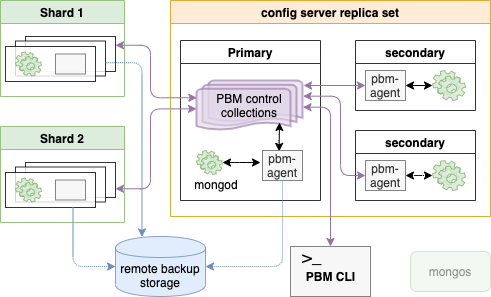

The diagram above was exported from draw.io. Its source (the exported page's mxGraphModel, read from the mxfile embedded in the PNG):
<mxGraphModel dx="1135" dy="659" grid="1" gridSize="10" guides="1" tooltips="1" connect="1" arrows="1" fold="1" page="1" pageScale="1" pageWidth="827" pageHeight="1169" math="0" shadow="0">
  <root>
    <mxCell id="JdWutXdKjbyIYzgdaY6M-0" />
    <mxCell id="JdWutXdKjbyIYzgdaY6M-1" parent="JdWutXdKjbyIYzgdaY6M-0" />
    <mxCell id="GzM19pP-R8ao5Q2Few8Y-4" value="remote backup storage" style="shape=cylinder;whiteSpace=wrap;html=1;boundedLbl=1;backgroundOutline=1;rounded=0;shadow=0;sketch=0;opacity=80;fillColor=#dae8fc;strokeColor=#6c8ebf;" parent="JdWutXdKjbyIYzgdaY6M-1" vertex="1">
      <mxGeometry x="265" y="366" width="90" height="60" as="geometry" />
    </mxCell>
    <mxCell id="wlU3imhEmphdQKth_C1y-7" value="config server replica set" style="swimlane;rounded=0;shadow=0;sketch=0;opacity=80;fillColor=#ffe6cc;strokeColor=#d79b00;" parent="JdWutXdKjbyIYzgdaY6M-1" vertex="1">
      <mxGeometry x="320" y="130" width="320" height="216" as="geometry" />
    </mxCell>
    <mxCell id="JdWutXdKjbyIYzgdaY6M-2" value="Primary" style="swimlane;rounded=0;sketch=0;opacity=80;" parent="wlU3imhEmphdQKth_C1y-7" vertex="1">
      <mxGeometry x="10" y="40" width="140" height="160" as="geometry" />
    </mxCell>
    <mxCell id="JdWutXdKjbyIYzgdaY6M-6" value="&lt;font color=&quot;#000000&quot;&gt;PBM control collections&lt;/font&gt;" style="strokeWidth=2;html=1;shape=mxgraph.flowchart.multi-document;whiteSpace=wrap;rounded=0;sketch=0;opacity=60;fillColor=#e1d5e7;strokeColor=#9673a6;" parent="JdWutXdKjbyIYzgdaY6M-2" vertex="1">
      <mxGeometry x="16" y="40" width="106" height="50" as="geometry" />
    </mxCell>
    <mxCell id="wlU3imhEmphdQKth_C1y-5" style="edgeStyle=orthogonalEdgeStyle;rounded=1;sketch=0;orthogonalLoop=1;jettySize=auto;html=1;exitX=0.417;exitY=0.029;exitDx=0;exitDy=0;startArrow=classic;startFill=1;exitPerimeter=0;" parent="JdWutXdKjbyIYzgdaY6M-2" source="JdWutXdKjbyIYzgdaY6M-7" edge="1">
      <mxGeometry relative="1" as="geometry">
        <mxPoint x="99" y="82" as="targetPoint" />
        <Array as="points">
          <mxPoint x="99" y="100" />
        </Array>
      </mxGeometry>
    </mxCell>
    <mxCell id="JdWutXdKjbyIYzgdaY6M-7" value="pbm-agent" style="whiteSpace=wrap;html=1;rounded=0;shadow=0;sketch=0;opacity=80;fillColor=#f5f5f5;strokeColor=#666666;fontColor=#333333;" parent="JdWutXdKjbyIYzgdaY6M-2" vertex="1">
      <mxGeometry x="82" y="110" width="40" height="30" as="geometry" />
    </mxCell>
    <mxCell id="wlU3imhEmphdQKth_C1y-0" value="" style="shape=mxgraph.bpmn.service_task;html=1;outlineConnect=0;rounded=0;shadow=0;sketch=0;opacity=80;fillColor=#d5e8d4;strokeColor=#82b366;" parent="JdWutXdKjbyIYzgdaY6M-2" vertex="1">
      <mxGeometry x="16" y="110" width="26" height="24" as="geometry" />
    </mxCell>
    <mxCell id="wlU3imhEmphdQKth_C1y-1" value="mongod" style="text;html=1;strokeColor=none;fillColor=none;align=center;verticalAlign=middle;whiteSpace=wrap;rounded=0;shadow=0;sketch=0;opacity=80;" parent="JdWutXdKjbyIYzgdaY6M-2" vertex="1">
      <mxGeometry x="16" y="134" width="40" height="20" as="geometry" />
    </mxCell>
    <mxCell id="wlU3imhEmphdQKth_C1y-3" style="edgeStyle=orthogonalEdgeStyle;rounded=1;sketch=0;orthogonalLoop=1;jettySize=auto;html=1;startArrow=classic;startFill=1;" parent="JdWutXdKjbyIYzgdaY6M-2" source="wlU3imhEmphdQKth_C1y-0" edge="1">
      <mxGeometry relative="1" as="geometry">
        <mxPoint x="80" y="122" as="targetPoint" />
        <mxPoint x="49" y="121.83" as="sourcePoint" />
        <Array as="points">
          <mxPoint x="59" y="122" />
        </Array>
      </mxGeometry>
    </mxCell>
    <mxCell id="wlU3imhEmphdQKth_C1y-13" value="secondary" style="swimlane;rounded=0;shadow=0;sketch=0;opacity=80;" parent="wlU3imhEmphdQKth_C1y-7" vertex="1">
      <mxGeometry x="185" y="40" width="120" height="70" as="geometry">
        <mxRectangle x="185" y="40" width="90" height="23" as="alternateBounds" />
      </mxGeometry>
    </mxCell>
    <mxCell id="dUstfmkpkfYdn2mH8I7y-26" style="edgeStyle=orthogonalEdgeStyle;curved=1;rounded=1;sketch=0;orthogonalLoop=1;jettySize=auto;html=1;exitX=1;exitY=0.5;exitDx=0;exitDy=0;startArrow=classic;startFill=1;" parent="wlU3imhEmphdQKth_C1y-13" source="wlU3imhEmphdQKth_C1y-14" target="wlU3imhEmphdQKth_C1y-15" edge="1">
      <mxGeometry relative="1" as="geometry" />
    </mxCell>
    <mxCell id="wlU3imhEmphdQKth_C1y-14" value="pbm-agent" style="whiteSpace=wrap;html=1;rounded=0;shadow=0;sketch=0;opacity=80;fillColor=#f5f5f5;strokeColor=#666666;fontColor=#333333;" parent="wlU3imhEmphdQKth_C1y-13" vertex="1">
      <mxGeometry x="10" y="30" width="40" height="30" as="geometry" />
    </mxCell>
    <mxCell id="wlU3imhEmphdQKth_C1y-15" value="" style="shape=mxgraph.bpmn.service_task;html=1;outlineConnect=0;rounded=0;shadow=0;sketch=0;opacity=80;fillColor=#d5e8d4;strokeColor=#82b366;" parent="wlU3imhEmphdQKth_C1y-13" vertex="1">
      <mxGeometry x="77" y="30" width="33" height="30" as="geometry" />
    </mxCell>
    <mxCell id="dUstfmkpkfYdn2mH8I7y-21" value="secondary" style="swimlane;rounded=0;shadow=0;sketch=0;opacity=80;" parent="wlU3imhEmphdQKth_C1y-7" vertex="1">
      <mxGeometry x="185" y="130" width="120" height="70" as="geometry">
        <mxRectangle x="185" y="130" width="90" height="23" as="alternateBounds" />
      </mxGeometry>
    </mxCell>
    <mxCell id="t0L8XnkBVRgFVQxzoncL-17" style="edgeStyle=orthogonalEdgeStyle;rounded=1;sketch=0;orthogonalLoop=1;jettySize=auto;html=1;exitX=1;exitY=0.5;exitDx=0;exitDy=0;dashed=1;dashPattern=1 1;startArrow=classic;startFill=1;endArrow=classic;endFill=1;" parent="dUstfmkpkfYdn2mH8I7y-21" source="dUstfmkpkfYdn2mH8I7y-22" target="dUstfmkpkfYdn2mH8I7y-23" edge="1">
      <mxGeometry relative="1" as="geometry" />
    </mxCell>
    <mxCell id="dUstfmkpkfYdn2mH8I7y-22" value="pbm-agent" style="whiteSpace=wrap;html=1;rounded=0;shadow=0;sketch=0;opacity=80;fillColor=#f5f5f5;strokeColor=#666666;fontColor=#333333;" parent="dUstfmkpkfYdn2mH8I7y-21" vertex="1">
      <mxGeometry x="10" y="30" width="40" height="30" as="geometry" />
    </mxCell>
    <mxCell id="dUstfmkpkfYdn2mH8I7y-23" value="" style="shape=mxgraph.bpmn.service_task;html=1;outlineConnect=0;rounded=0;shadow=0;sketch=0;opacity=80;fillColor=#d5e8d4;strokeColor=#82b366;" parent="dUstfmkpkfYdn2mH8I7y-21" vertex="1">
      <mxGeometry x="77" y="30" width="33" height="30" as="geometry" />
    </mxCell>
    <mxCell id="t0L8XnkBVRgFVQxzoncL-11" style="edgeStyle=orthogonalEdgeStyle;rounded=1;sketch=0;orthogonalLoop=1;jettySize=auto;html=1;entryX=1.01;entryY=0.1;entryDx=0;entryDy=0;entryPerimeter=0;startArrow=classic;startFill=1;endArrow=classic;endFill=1;fillColor=#e1d5e7;strokeColor=#9673a6;" parent="wlU3imhEmphdQKth_C1y-7" source="wlU3imhEmphdQKth_C1y-14" target="JdWutXdKjbyIYzgdaY6M-6" edge="1">
      <mxGeometry relative="1" as="geometry" />
    </mxCell>
    <mxCell id="t0L8XnkBVRgFVQxzoncL-12" style="edgeStyle=orthogonalEdgeStyle;rounded=1;sketch=0;orthogonalLoop=1;jettySize=auto;html=1;entryX=1.007;entryY=0.313;entryDx=0;entryDy=0;entryPerimeter=0;startArrow=classic;startFill=1;endArrow=classic;endFill=1;fillColor=#e1d5e7;strokeColor=#9673a6;" parent="wlU3imhEmphdQKth_C1y-7" source="dUstfmkpkfYdn2mH8I7y-22" target="JdWutXdKjbyIYzgdaY6M-6" edge="1">
      <mxGeometry relative="1" as="geometry">
        <Array as="points">
          <mxPoint x="170" y="175" />
          <mxPoint x="170" y="96" />
        </Array>
      </mxGeometry>
    </mxCell>
    <mxCell id="dUstfmkpkfYdn2mH8I7y-6" value="Shard 1" style="swimlane;rounded=0;shadow=0;sketch=0;opacity=80;fillColor=#d5e8d4;strokeColor=#82b366;" parent="JdWutXdKjbyIYzgdaY6M-1" vertex="1">
      <mxGeometry x="150" y="130" width="124" height="96" as="geometry" />
    </mxCell>
    <mxCell id="7Spx5rhy8n1fR-hDLxo3-29" value="" style="group" parent="dUstfmkpkfYdn2mH8I7y-6" vertex="1" connectable="0">
      <mxGeometry x="5" y="36" width="110" height="45" as="geometry" />
    </mxCell>
    <mxCell id="7Spx5rhy8n1fR-hDLxo3-26" value="" style="rounded=0;whiteSpace=wrap;html=1;shadow=0;sketch=0;opacity=80;" parent="7Spx5rhy8n1fR-hDLxo3-29" vertex="1">
      <mxGeometry x="20" width="90" height="35" as="geometry" />
    </mxCell>
    <mxCell id="7Spx5rhy8n1fR-hDLxo3-23" value="" style="rounded=0;whiteSpace=wrap;html=1;shadow=0;sketch=0;opacity=80;" parent="7Spx5rhy8n1fR-hDLxo3-29" vertex="1">
      <mxGeometry x="10" y="4.5" width="90" height="35" as="geometry" />
    </mxCell>
    <mxCell id="7Spx5rhy8n1fR-hDLxo3-20" value="" style="rounded=0;whiteSpace=wrap;html=1;shadow=0;sketch=0;opacity=80;" parent="7Spx5rhy8n1fR-hDLxo3-29" vertex="1">
      <mxGeometry y="10" width="90" height="35" as="geometry" />
    </mxCell>
    <mxCell id="7Spx5rhy8n1fR-hDLxo3-21" value="" style="whiteSpace=wrap;html=1;rounded=0;shadow=0;sketch=0;opacity=80;fillColor=#f5f5f5;strokeColor=#666666;fontColor=#333333;" parent="7Spx5rhy8n1fR-hDLxo3-29" vertex="1">
      <mxGeometry x="50" y="17.5" width="30" height="20" as="geometry" />
    </mxCell>
    <mxCell id="7Spx5rhy8n1fR-hDLxo3-22" value="" style="shape=mxgraph.bpmn.service_task;html=1;outlineConnect=0;rounded=0;shadow=0;sketch=0;opacity=80;fillColor=#d5e8d4;strokeColor=#82b366;" parent="7Spx5rhy8n1fR-hDLxo3-29" vertex="1">
      <mxGeometry x="10" y="15.5" width="26" height="24" as="geometry" />
    </mxCell>
    <mxCell id="7Spx5rhy8n1fR-hDLxo3-30" value="Shard 2" style="swimlane;rounded=0;shadow=0;sketch=0;opacity=80;fillColor=#d5e8d4;strokeColor=#82b366;" parent="JdWutXdKjbyIYzgdaY6M-1" vertex="1">
      <mxGeometry x="150" y="256" width="124" height="96" as="geometry" />
    </mxCell>
    <mxCell id="7Spx5rhy8n1fR-hDLxo3-31" value="" style="group" parent="7Spx5rhy8n1fR-hDLxo3-30" vertex="1" connectable="0">
      <mxGeometry x="5" y="36" width="110" height="45" as="geometry" />
    </mxCell>
    <mxCell id="7Spx5rhy8n1fR-hDLxo3-32" value="" style="rounded=0;whiteSpace=wrap;html=1;shadow=0;sketch=0;opacity=80;" parent="7Spx5rhy8n1fR-hDLxo3-31" vertex="1">
      <mxGeometry x="20" width="90" height="35" as="geometry" />
    </mxCell>
    <mxCell id="7Spx5rhy8n1fR-hDLxo3-33" value="" style="rounded=0;whiteSpace=wrap;html=1;shadow=0;sketch=0;opacity=80;" parent="7Spx5rhy8n1fR-hDLxo3-31" vertex="1">
      <mxGeometry x="10" y="4.5" width="90" height="35" as="geometry" />
    </mxCell>
    <mxCell id="7Spx5rhy8n1fR-hDLxo3-34" value="" style="rounded=0;whiteSpace=wrap;html=1;shadow=0;sketch=0;opacity=80;" parent="7Spx5rhy8n1fR-hDLxo3-31" vertex="1">
      <mxGeometry y="10" width="90" height="35" as="geometry" />
    </mxCell>
    <mxCell id="7Spx5rhy8n1fR-hDLxo3-35" value="" style="whiteSpace=wrap;html=1;rounded=0;shadow=0;sketch=0;opacity=80;fillColor=#f5f5f5;strokeColor=#666666;fontColor=#333333;" parent="7Spx5rhy8n1fR-hDLxo3-31" vertex="1">
      <mxGeometry x="50" y="17.5" width="30" height="20" as="geometry" />
    </mxCell>
    <mxCell id="7Spx5rhy8n1fR-hDLxo3-36" value="" style="shape=mxgraph.bpmn.service_task;html=1;outlineConnect=0;rounded=0;shadow=0;sketch=0;opacity=80;fillColor=#d5e8d4;strokeColor=#82b366;" parent="7Spx5rhy8n1fR-hDLxo3-31" vertex="1">
      <mxGeometry x="10" y="15.5" width="26" height="24" as="geometry" />
    </mxCell>
    <mxCell id="7Spx5rhy8n1fR-hDLxo3-37" style="edgeStyle=orthogonalEdgeStyle;rounded=1;sketch=0;orthogonalLoop=1;jettySize=auto;html=1;exitX=1;exitY=0.25;exitDx=0;exitDy=0;entryX=0.003;entryY=0.345;entryDx=0;entryDy=0;entryPerimeter=0;startArrow=classic;startFill=1;fillColor=#e1d5e7;strokeColor=#9673a6;" parent="JdWutXdKjbyIYzgdaY6M-1" source="7Spx5rhy8n1fR-hDLxo3-26" target="JdWutXdKjbyIYzgdaY6M-6" edge="1">
      <mxGeometry relative="1" as="geometry">
        <Array as="points">
          <mxPoint x="300" y="175" />
          <mxPoint x="300" y="227" />
        </Array>
      </mxGeometry>
    </mxCell>
    <mxCell id="7Spx5rhy8n1fR-hDLxo3-38" style="edgeStyle=orthogonalEdgeStyle;rounded=1;sketch=0;orthogonalLoop=1;jettySize=auto;html=1;entryX=0;entryY=0.567;entryDx=0;entryDy=0;entryPerimeter=0;startArrow=classic;startFill=1;fillColor=#e1d5e7;strokeColor=#9673a6;exitX=1;exitY=0.75;exitDx=0;exitDy=0;" parent="JdWutXdKjbyIYzgdaY6M-1" source="7Spx5rhy8n1fR-hDLxo3-32" target="JdWutXdKjbyIYzgdaY6M-6" edge="1">
      <mxGeometry relative="1" as="geometry">
        <Array as="points">
          <mxPoint x="300" y="318" />
          <mxPoint x="300" y="238" />
        </Array>
      </mxGeometry>
    </mxCell>
    <mxCell id="AlTZi-Pa74c4Rpkjsk9R-4" value="" style="group" parent="JdWutXdKjbyIYzgdaY6M-1" vertex="1" connectable="0">
      <mxGeometry x="440" y="376" width="80" height="50" as="geometry" />
    </mxCell>
    <mxCell id="GzM19pP-R8ao5Q2Few8Y-0" value="" style="verticalLabelPosition=bottom;verticalAlign=top;html=1;shape=mxgraph.basic.rect;fillColor2=none;strokeWidth=1;size=20;indent=5;rounded=0;sketch=0;opacity=80;fillColor=#f5f5f5;strokeColor=#666666;fontColor=#333333;" parent="AlTZi-Pa74c4Rpkjsk9R-4" vertex="1">
      <mxGeometry width="80" height="50" as="geometry" />
    </mxCell>
    <mxCell id="AlTZi-Pa74c4Rpkjsk9R-5" value="" style="group" parent="AlTZi-Pa74c4Rpkjsk9R-4" vertex="1" connectable="0">
      <mxGeometry x="10" width="57.5" height="40" as="geometry" />
    </mxCell>
    <mxCell id="GzM19pP-R8ao5Q2Few8Y-1" value="&lt;font style=&quot;font-size: 17px&quot;&gt;&amp;gt;_&lt;/font&gt;" style="text;html=1;strokeColor=none;fillColor=none;align=left;verticalAlign=middle;whiteSpace=wrap;rounded=0;sketch=0;opacity=80;" parent="AlTZi-Pa74c4Rpkjsk9R-5" vertex="1">
      <mxGeometry width="40" height="20" as="geometry" />
    </mxCell>
    <mxCell id="GzM19pP-R8ao5Q2Few8Y-2" value="&lt;b&gt;PBM CLI&lt;/b&gt;" style="text;html=1;strokeColor=none;fillColor=none;align=center;verticalAlign=middle;whiteSpace=wrap;rounded=0;sketch=0;opacity=80;" parent="AlTZi-Pa74c4Rpkjsk9R-5" vertex="1">
      <mxGeometry x="2.5" y="20" width="55" height="20" as="geometry" />
    </mxCell>
    <mxCell id="t0L8XnkBVRgFVQxzoncL-5" style="edgeStyle=orthogonalEdgeStyle;rounded=1;sketch=0;orthogonalLoop=1;jettySize=auto;html=1;startArrow=classic;startFill=1;endArrow=classic;endFill=1;entryX=1.005;entryY=0.533;entryDx=0;entryDy=0;entryPerimeter=0;fillColor=#e1d5e7;strokeColor=#9673a6;" parent="JdWutXdKjbyIYzgdaY6M-1" target="JdWutXdKjbyIYzgdaY6M-6" edge="1">
      <mxGeometry relative="1" as="geometry">
        <mxPoint x="480" y="376" as="sourcePoint" />
        <mxPoint x="340" y="238" as="targetPoint" />
        <Array as="points">
          <mxPoint x="480" y="376" />
          <mxPoint x="480" y="237" />
        </Array>
      </mxGeometry>
    </mxCell>
    <mxCell id="AlTZi-Pa74c4Rpkjsk9R-0" value="" style="rounded=1;whiteSpace=wrap;html=1;fillColor=#d5e8d4;strokeColor=#82b366;strokeOpacity=30;fillOpacity=30;" parent="JdWutXdKjbyIYzgdaY6M-1" vertex="1">
      <mxGeometry x="560" y="381" width="80" height="40" as="geometry" />
    </mxCell>
    <mxCell id="AlTZi-Pa74c4Rpkjsk9R-1" value="mongos" style="text;html=1;strokeColor=none;fillColor=none;align=center;verticalAlign=middle;whiteSpace=wrap;rounded=0;fillOpacity=40;strokeOpacity=40;opacity=30;textOpacity=40;" parent="JdWutXdKjbyIYzgdaY6M-1" vertex="1">
      <mxGeometry x="580" y="391" width="40" height="20" as="geometry" />
    </mxCell>
    <mxCell id="t0L8XnkBVRgFVQxzoncL-13" style="edgeStyle=orthogonalEdgeStyle;rounded=1;sketch=0;orthogonalLoop=1;jettySize=auto;html=1;exitX=0.5;exitY=1;exitDx=0;exitDy=0;entryX=1;entryY=0.5;entryDx=0;entryDy=0;startArrow=none;startFill=0;endArrow=classic;endFill=1;fillColor=#dae8fc;strokeColor=#6c8ebf;dashed=1;dashPattern=1 1;" parent="JdWutXdKjbyIYzgdaY6M-1" source="JdWutXdKjbyIYzgdaY6M-7" target="GzM19pP-R8ao5Q2Few8Y-4" edge="1">
      <mxGeometry relative="1" as="geometry" />
    </mxCell>
    <mxCell id="t0L8XnkBVRgFVQxzoncL-14" style="edgeStyle=orthogonalEdgeStyle;rounded=1;sketch=0;orthogonalLoop=1;jettySize=auto;html=1;exitX=0.75;exitY=1;exitDx=0;exitDy=0;entryX=0;entryY=0.5;entryDx=0;entryDy=0;startArrow=none;startFill=0;endArrow=classic;endFill=1;fillColor=#dae8fc;strokeColor=#6c8ebf;dashed=1;dashPattern=1 1;" parent="JdWutXdKjbyIYzgdaY6M-1" source="7Spx5rhy8n1fR-hDLxo3-34" target="GzM19pP-R8ao5Q2Few8Y-4" edge="1">
      <mxGeometry relative="1" as="geometry" />
    </mxCell>
    <mxCell id="t0L8XnkBVRgFVQxzoncL-16" style="edgeStyle=orthogonalEdgeStyle;rounded=1;sketch=0;orthogonalLoop=1;jettySize=auto;html=1;startArrow=none;startFill=0;endArrow=classic;endFill=1;exitX=1.004;exitY=0.62;exitDx=0;exitDy=0;entryX=0.294;entryY=0.007;entryDx=0;entryDy=0;entryPerimeter=0;exitPerimeter=0;fillColor=#dae8fc;strokeColor=#6c8ebf;dashed=1;dashPattern=1 1;" parent="JdWutXdKjbyIYzgdaY6M-1" source="7Spx5rhy8n1fR-hDLxo3-23" target="GzM19pP-R8ao5Q2Few8Y-4" edge="1">
      <mxGeometry relative="1" as="geometry">
        <mxPoint x="291" y="366" as="targetPoint" />
        <Array as="points">
          <mxPoint x="292" y="192" />
        </Array>
      </mxGeometry>
    </mxCell>
  </root>
</mxGraphModel>